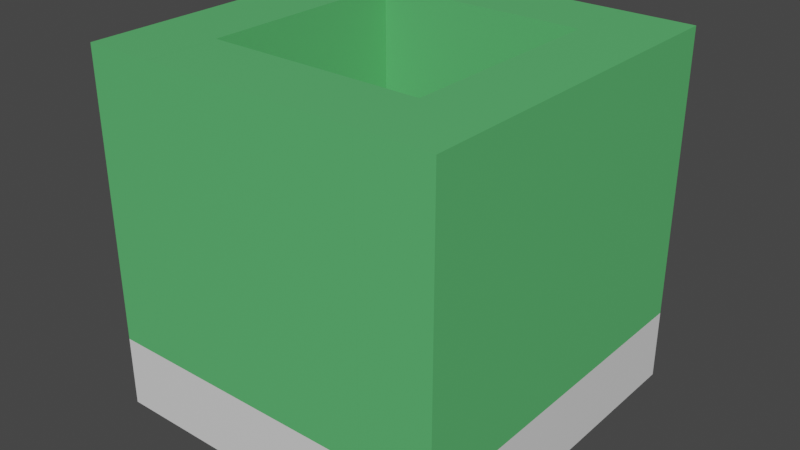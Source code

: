 # Source: bin.blend  (saved by Blender 2.92.15; exported with 4.5.12 LTS)
import bpy
from mathutils import Matrix  # noqa: F401  (used for matrix-valued properties, if any)

bpy.ops.wm.read_factory_settings(use_empty=True)
scene = bpy.context.scene
scene.name = 'Scene'

# ---- materials (node trees are filled in below, after node groups)
mat_material = bpy.data.materials.new('Material')
mat_material.alpha_threshold = 0.0
mat_material.use_transparent_shadow = False
mat_material.line_color = (0.0, 0.0, 0.0, 1.0)
mat_material_003 = bpy.data.materials.new('Material.003')
mat_material_003.use_transparent_shadow = False
mat_material_001 = bpy.data.materials.new('Material.001')
mat_material_001.use_transparent_shadow = False
mat_material_004 = bpy.data.materials.new('Material.004')
mat_material_004.use_transparent_shadow = False
mat_material_002 = bpy.data.materials.new('Material.002')
mat_material_002.use_transparent_shadow = False

# ---- material node trees
mat_material.use_nodes = True; mat_material.node_tree.nodes.clear()
_N = mat_material.node_tree.nodes; _L = mat_material.node_tree.links
n0 = _N.new('ShaderNodeOutputMaterial'); n0.name = 'Material Output'; n0.location = (300, 300)
n1 = _N.new('ShaderNodeBsdfPrincipled'); n1.name = 'Principled BSDF'; n1.location = (10, 300)
n1.distribution = 'GGX'
n1.subsurface_method = 'BURLEY'
n1.inputs[2].default_value = 0.4
n1.inputs[3].default_value = 1.45
n1.inputs[27].default_value = (0.0, 0.0, 0.0, 1.0)
n1.inputs[28].default_value = 1.0
_L.new(n1.outputs[0], n0.inputs[0])
n0.is_active_output = True
mat_material_003.use_nodes = True; mat_material_003.node_tree.nodes.clear()
_N = mat_material_003.node_tree.nodes; _L = mat_material_003.node_tree.links
n0 = _N.new('ShaderNodeBsdfPrincipled'); n0.name = 'Principled BSDF'; n0.location = (10, 300)
n0.distribution = 'GGX'
n0.subsurface_method = 'BURLEY'
n0.inputs[3].default_value = 1.45
n0.inputs[27].default_value = (0.0, 0.0, 0.0, 1.0)
n0.inputs[28].default_value = 1.0
n1 = _N.new('ShaderNodeOutputMaterial'); n1.name = 'Material Output'; n1.location = (300, 300)
n2 = _N.new('ShaderNodeRGB'); n2.name = 'RGB'; n2.location = (-180, 280)
n2.outputs[0].default_value = (0.107, 0.5029, 0.159, 1.0)
_L.new(n0.outputs[0], n1.inputs[0])
_L.new(n2.outputs[0], n0.inputs[0])
n1.is_active_output = True
mat_material_001.use_nodes = True; mat_material_001.node_tree.nodes.clear()
_N = mat_material_001.node_tree.nodes; _L = mat_material_001.node_tree.links
n0 = _N.new('ShaderNodeBsdfPrincipled'); n0.name = 'Principled BSDF'; n0.location = (10, 300)
n0.distribution = 'GGX'
n0.subsurface_method = 'BURLEY'
n0.inputs[3].default_value = 1.45
n0.inputs[27].default_value = (0.0, 0.0, 0.0, 1.0)
n0.inputs[28].default_value = 1.0
n1 = _N.new('ShaderNodeOutputMaterial'); n1.name = 'Material Output'; n1.location = (300, 300)
n2 = _N.new('ShaderNodeRGB'); n2.name = 'RGB'; n2.location = (-180, 280)
n2.outputs[0].default_value = (0.107, 0.5029, 0.159, 1.0)
_L.new(n0.outputs[0], n1.inputs[0])
_L.new(n2.outputs[0], n0.inputs[0])
n1.is_active_output = True
mat_material_004.use_nodes = True; mat_material_004.node_tree.nodes.clear()
_N = mat_material_004.node_tree.nodes; _L = mat_material_004.node_tree.links
n0 = _N.new('ShaderNodeBsdfPrincipled'); n0.name = 'Principled BSDF'; n0.location = (10, 300)
n0.distribution = 'GGX'
n0.subsurface_method = 'BURLEY'
n0.inputs[3].default_value = 1.45
n0.inputs[27].default_value = (0.0, 0.0, 0.0, 1.0)
n0.inputs[28].default_value = 1.0
n1 = _N.new('ShaderNodeOutputMaterial'); n1.name = 'Material Output'; n1.location = (300, 300)
n2 = _N.new('ShaderNodeRGB'); n2.name = 'RGB'; n2.location = (-180, 280)
n2.outputs[0].default_value = (0.107, 0.5029, 0.159, 1.0)
_L.new(n0.outputs[0], n1.inputs[0])
_L.new(n2.outputs[0], n0.inputs[0])
n1.is_active_output = True
mat_material_002.use_nodes = True; mat_material_002.node_tree.nodes.clear()
_N = mat_material_002.node_tree.nodes; _L = mat_material_002.node_tree.links
n0 = _N.new('ShaderNodeBsdfPrincipled'); n0.name = 'Principled BSDF'; n0.location = (10, 300)
n0.distribution = 'GGX'
n0.subsurface_method = 'BURLEY'
n0.inputs[3].default_value = 1.45
n0.inputs[27].default_value = (0.0, 0.0, 0.0, 1.0)
n0.inputs[28].default_value = 1.0
n1 = _N.new('ShaderNodeOutputMaterial'); n1.name = 'Material Output'; n1.location = (300, 300)
n2 = _N.new('ShaderNodeRGB'); n2.name = 'RGB'; n2.location = (-180, 280)
n2.outputs[0].default_value = (0.107, 0.5029, 0.159, 1.0)
_L.new(n0.outputs[0], n1.inputs[0])
_L.new(n2.outputs[0], n0.inputs[0])
n1.is_active_output = True

# ---- world
world_world = bpy.data.worlds.new('World'); scene.world = world_world
world_world.use_nodes = True; world_world.node_tree.nodes.clear()
_N = world_world.node_tree.nodes; _L = world_world.node_tree.links
n0 = _N.new('ShaderNodeOutputWorld'); n0.name = 'World Output'; n0.location = (300, 300)
n1 = _N.new('ShaderNodeBackground'); n1.name = 'Background'; n1.location = (10, 300)
n1.inputs[0].default_value = (0.05088, 0.05088, 0.05088, 1.0)
_L.new(n1.outputs[0], n0.inputs[0])
n0.is_active_output = True
world_world.color = (0.05088, 0.05088, 0.05088)
world_world.use_sun_shadow = False
world_world.sun_shadow_jitter_overblur = 0.0

# ---- meshes
me_cube = bpy.data.meshes.new('Cube')
me_cube.from_pydata([(1.0, 1.0, 2.0), (1.0, 1.0, 0.0), (1.0, -1.0, 2.0), (1.0, -1.0, 0.0), (-1.0, 1.0, 2.0), (-1.0, 1.0, 0.0), (-1.0, -1.0, 2.0), (-1.0, -1.0, 0.0)], [], [(0, 4, 6, 2), (3, 2, 6, 7), (7, 6, 4, 5), (5, 1, 3, 7), (1, 0, 2, 3), (5, 4, 0, 1)])
_uv = me_cube.uv_layers.new(name='UVMap')
_uv.uv.foreach_set('vector', [0.625, 0.5, 0.875, 0.5, 0.875, 0.75, 0.625, 0.75, 0.375, 0.75, 0.625, 0.75, 0.625, 1.0, 0.375, 1.0, 0.375, 0.0, 0.625, 0.0, 0.625, 0.25, 0.375, 0.25, 0.125, 0.5, 0.375, 0.5, 0.375, 0.75, 0.125, 0.75, 0.375, 0.5, 0.625, 0.5, 0.625, 0.75, 0.375, 0.75, 0.375, 0.25, 0.625, 0.25, 0.625, 0.5, 0.375, 0.5])
me_cube.materials.append(mat_material)
me_cube.use_remesh_preserve_volume = False
me_cube.use_remesh_preserve_attributes = False
me_cube.use_mirror_vertex_groups = False
me_cube.update()
me_cube_001 = bpy.data.meshes.new('Cube.001')
me_cube_001.from_pydata([(-1.0, -5.0, 0.5), (-1.0, -5.0, 2.5), (-1.0, -3.0, 0.5), (-1.0, -3.0, 2.5), (1.0, -5.0, 0.5), (1.0, -5.0, 2.5), (1.0, -3.0, 0.5), (1.0, -3.0, 2.5)], [], [(0, 1, 3, 2), (2, 3, 7, 6), (6, 7, 5, 4), (4, 5, 1, 0), (2, 6, 4, 0), (7, 3, 1, 5)])
_uv = me_cube_001.uv_layers.new(name='UVMap')
_uv.uv.foreach_set('vector', [0.375, 0.0, 0.625, 0.0, 0.625, 0.25, 0.375, 0.25, 0.375, 0.25, 0.625, 0.25, 0.625, 0.5, 0.375, 0.5, 0.375, 0.5, 0.625, 0.5, 0.625, 0.75, 0.375, 0.75, 0.375, 0.75, 0.625, 0.75, 0.625, 1.0, 0.375, 1.0, 0.125, 0.5, 0.375, 0.5, 0.375, 0.75, 0.125, 0.75, 0.625, 0.5, 0.875, 0.5, 0.875, 0.75, 0.625, 0.75])
me_cube_001.materials.append(mat_material_003)
me_cube_001.use_remesh_fix_poles = True
me_cube_001.use_remesh_preserve_attributes = False
me_cube_001.use_mirror_vertex_groups = False
me_cube_001.update()
me_cube_002 = bpy.data.meshes.new('Cube.002')
me_cube_002.from_pydata([(-1.0, 3.0, 0.5), (-1.0, 3.0, 2.5), (-1.0, 5.0, 0.5), (-1.0, 5.0, 2.5), (1.0, 3.0, 0.5), (1.0, 3.0, 2.5), (1.0, 5.0, 0.5), (1.0, 5.0, 2.5)], [], [(0, 1, 3, 2), (2, 3, 7, 6), (6, 7, 5, 4), (4, 5, 1, 0), (2, 6, 4, 0), (7, 3, 1, 5)])
_uv = me_cube_002.uv_layers.new(name='UVMap')
_uv.uv.foreach_set('vector', [0.375, 0.0, 0.625, 0.0, 0.625, 0.25, 0.375, 0.25, 0.375, 0.25, 0.625, 0.25, 0.625, 0.5, 0.375, 0.5, 0.375, 0.5, 0.625, 0.5, 0.625, 0.75, 0.375, 0.75, 0.375, 0.75, 0.625, 0.75, 0.625, 1.0, 0.375, 1.0, 0.125, 0.5, 0.375, 0.5, 0.375, 0.75, 0.125, 0.75, 0.625, 0.5, 0.875, 0.5, 0.875, 0.75, 0.625, 0.75])
me_cube_002.materials.append(mat_material_001)
me_cube_002.use_remesh_fix_poles = True
me_cube_002.use_remesh_preserve_attributes = False
me_cube_002.use_mirror_vertex_groups = False
me_cube_002.update()
me_cube_003 = bpy.data.meshes.new('Cube.003')
me_cube_003.from_pydata([(-1.0, 3.0, 0.5), (-1.0, 3.0, 2.5), (-1.0, 5.0, 0.5), (-1.0, 5.0, 2.5), (1.0, 3.0, 0.5), (1.0, 3.0, 2.5), (1.0, 5.0, 0.5), (1.0, 5.0, 2.5)], [], [(0, 1, 3, 2), (2, 3, 7, 6), (6, 7, 5, 4), (4, 5, 1, 0), (2, 6, 4, 0), (7, 3, 1, 5)])
_uv = me_cube_003.uv_layers.new(name='UVMap')
_uv.uv.foreach_set('vector', [0.375, 0.0, 0.625, 0.0, 0.625, 0.25, 0.375, 0.25, 0.375, 0.25, 0.625, 0.25, 0.625, 0.5, 0.375, 0.5, 0.375, 0.5, 0.625, 0.5, 0.625, 0.75, 0.375, 0.75, 0.375, 0.75, 0.625, 0.75, 0.625, 1.0, 0.375, 1.0, 0.125, 0.5, 0.375, 0.5, 0.375, 0.75, 0.125, 0.75, 0.625, 0.5, 0.875, 0.5, 0.875, 0.75, 0.625, 0.75])
me_cube_003.materials.append(mat_material_004)
me_cube_003.use_remesh_fix_poles = True
me_cube_003.use_remesh_preserve_attributes = False
me_cube_003.use_mirror_vertex_groups = False
me_cube_003.update()
me_cube_004 = bpy.data.meshes.new('Cube.004')
me_cube_004.from_pydata([(-1.0, -5.0, 0.5), (-1.0, -5.0, 2.5), (-1.0, -3.0, 0.5), (-1.0, -3.0, 2.5), (1.0, -5.0, 0.5), (1.0, -5.0, 2.5), (1.0, -3.0, 0.5), (1.0, -3.0, 2.5)], [], [(0, 1, 3, 2), (2, 3, 7, 6), (6, 7, 5, 4), (4, 5, 1, 0), (2, 6, 4, 0), (7, 3, 1, 5)])
_uv = me_cube_004.uv_layers.new(name='UVMap')
_uv.uv.foreach_set('vector', [0.375, 0.0, 0.625, 0.0, 0.625, 0.25, 0.375, 0.25, 0.375, 0.25, 0.625, 0.25, 0.625, 0.5, 0.375, 0.5, 0.375, 0.5, 0.625, 0.5, 0.625, 0.75, 0.375, 0.75, 0.375, 0.75, 0.625, 0.75, 0.625, 1.0, 0.375, 1.0, 0.125, 0.5, 0.375, 0.5, 0.375, 0.75, 0.125, 0.75, 0.625, 0.5, 0.875, 0.5, 0.875, 0.75, 0.625, 0.75])
me_cube_004.materials.append(mat_material_002)
me_cube_004.use_remesh_fix_poles = True
me_cube_004.use_remesh_preserve_attributes = False
me_cube_004.use_mirror_vertex_groups = False
me_cube_004.update()

# ---- objects
ob_cube = bpy.data.objects.new('Cube', me_cube)
ob_cube_001 = bpy.data.objects.new('Cube.001', me_cube_001)
ob_cube_002 = bpy.data.objects.new('Cube.002', me_cube_002)
ob_cube_003 = bpy.data.objects.new('Cube.003', me_cube_003)
ob_cube_004 = bpy.data.objects.new('Cube.004', me_cube_004)

# ---- transforms, parenting, visibility, modifiers, constraints
ob_cube.location = (0.0, 0.0, 0.0)
ob_cube.scale = (1.0, 1.0, 0.2)
ob_cube.lock_rotations_4d = False
ob_cube.empty_display_type = 'ARROWS'
ob_cube.lineart.crease_threshold = 0.0
ob_cube_001.location = (0.0, 0.0, 0.0)
ob_cube_001.scale = (0.6, 0.2, 0.8)
ob_cube_001.lineart.crease_threshold = 0.0
ob_cube_002.location = (0.0, 0.0, 0.0)
ob_cube_002.scale = (0.6, 0.2, 0.8)
ob_cube_002.lineart.crease_threshold = 0.0
ob_cube_003.location = (0.0, 0.0, 0.0)
ob_cube_003.rotation_euler = (0.0, 0.0, 1.571)
ob_cube_003.scale = (1.0, 0.2, 0.8)
ob_cube_003.lineart.crease_threshold = 0.0
ob_cube_004.location = (0.0, 0.0, 0.0)
ob_cube_004.rotation_euler = (0.0, 0.0, 1.571)
ob_cube_004.scale = (1.0, 0.2, 0.8)
ob_cube_004.lineart.crease_threshold = 0.0

# ---- collection membership
scene.collection.objects.link(ob_cube)
scene.collection.objects.link(ob_cube_001)
scene.collection.objects.link(ob_cube_002)
scene.collection.objects.link(ob_cube_003)
scene.collection.objects.link(ob_cube_004)

# ---- scene / render settings (as saved in the file)
scene.frame_start = 1; scene.frame_end = 250; scene.frame_set(1)
scene.render.engine = 'BLENDER_EEVEE_NEXT'
scene.cycles.use_denoising = False
scene.cycles.samples = 128
scene.cycles.sampling_pattern = 'TABULATED_SOBOL'
scene.cycles.use_adaptive_sampling = False
scene.cycles.use_light_tree = False
scene.view_settings.view_transform = 'Filmic'
bpy.context.view_layer.update()

# ---- added for rendering (the .blend has no active camera and no usable light): camera, sun
cam_auto = bpy.data.cameras.new('AutoCamera')
cam_auto.lens = 50.0
cam_auto.sensor_width = 36.0
cam_auto.clip_end = 1000.0
ob_auto_camera = bpy.data.objects.new('AutoCamera', cam_auto)
scene.collection.objects.link(ob_auto_camera)
ob_auto_camera.location = (3.20507, -3.84609, 3.56406)
ob_auto_camera.rotation_euler = (1.09748, -7.21219e-08, 0.694738)
scene.camera = ob_auto_camera
light_auto_sun = bpy.data.lights.new('AutoSun', 'SUN')
light_auto_sun.energy = 3.0
light_auto_sun.angle = 0.0523599
ob_auto_sun = bpy.data.objects.new('AutoSun', light_auto_sun)
scene.collection.objects.link(ob_auto_sun)
ob_auto_sun.rotation_euler = (0.872665, 0.174533, 0.523599)
bpy.context.view_layer.update()
